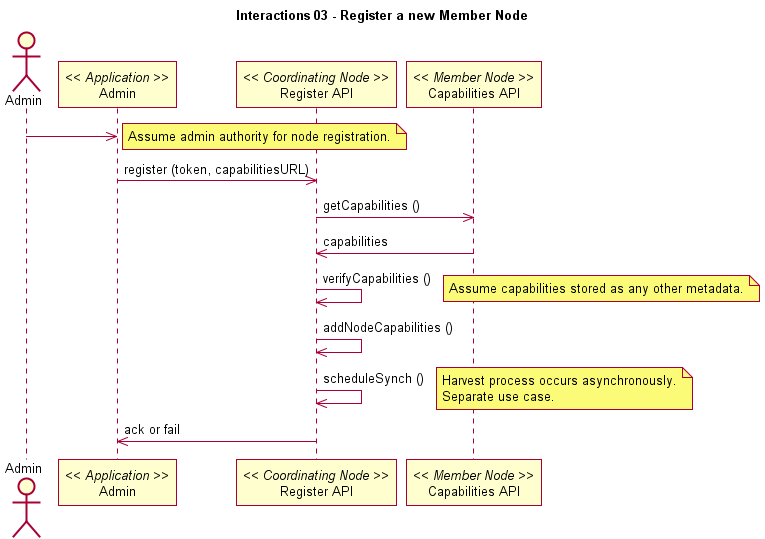

The diagram above was rendered by PlantUML. Its source (embedded in the PNG):
@startuml
title Interactions 03 - Register a new Member Node
actor Admin
participant "Admin" as app_admin << Application >>
Admin -> app_admin
note right
participant "Register API" as c_reg << Coordinating Node >>
app_admin -> c_reg: register (token, capabilitiesURL)
participant "Capabilities API" as m_cap << Member Node >>
c_reg -> m_cap: getCapabilities ()
m_cap -> c_reg: capabilities
c_reg -> c_reg: verifyCapabilities ()
note right
c_reg -> c_reg: addNodeCapabilities ()
c_reg -> c_reg: scheduleSynch ()
note right
c_reg -> app_admin: ack or fail
@enduml